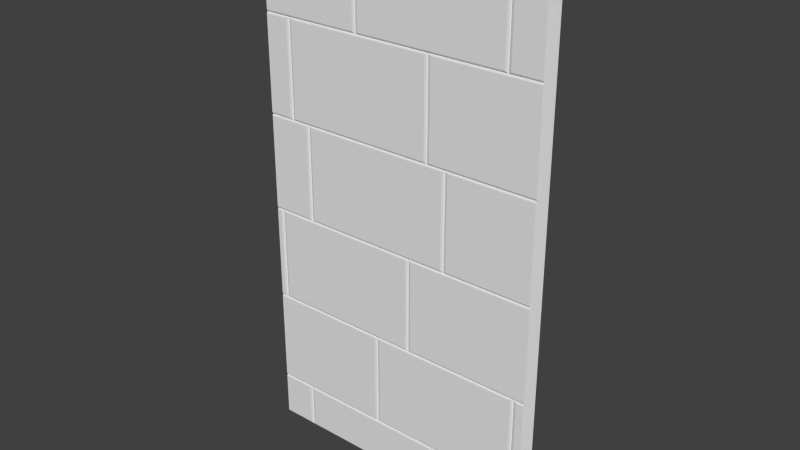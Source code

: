 # Source: Mauer_St_ck_1.1.blend  (saved by Blender 2.70.0; exported with 4.5.12 LTS)
import bpy
from mathutils import Matrix  # noqa: F401  (used for matrix-valued properties, if any)

bpy.ops.wm.read_factory_settings(use_empty=True)
scene = bpy.context.scene
scene.name = 'Scene'

# ---- collections
col_collection_1 = bpy.data.collections.new('Collection 1'); scene.collection.children.link(col_collection_1)

# ---- world
world_world = bpy.data.worlds.new('World'); scene.world = world_world
world_world.color = (0.05088, 0.05088, 0.05088)
world_world.use_sun_shadow = False
world_world.sun_shadow_jitter_overblur = 0.0
world_world.cycles.sampling_method = 'MANUAL'
world_world.cycles.sample_map_resolution = 256

# ---- meshes
me_cube_018 = bpy.data.meshes.new('Cube.018')
me_cube_018.from_pydata([(-1.8, -4.983, -0.4651), (1.95, -4.983, -0.4651), (-1.8, 5.985, -0.4651), (1.95, 5.985, -0.4651), (-1.373, -4.051, 0.02381), (-1.348, -4.026, 0.01148), (-1.373, -4.944, 0.02381), (-1.348, -4.968, 0.01148), (-1.336, -4.981, -0.01334), (-1.299, -4.944, 0.02381), (-1.324, -4.968, 0.01148), (-1.336, -4.014, -0.01334), (-1.299, -4.051, 0.02381), (-1.324, -4.026, 0.01148), (0.6267, -4.051, 0.02381), (0.6515, -4.026, 0.01148), (0.6267, -4.944, 0.02381), (0.6515, -4.968, 0.01148), (1.95, -4.014, -0.01334), (1.949, -4.001, 0.01148), (0.6638, -4.981, -0.01334), (0.701, -4.944, 0.02381), (0.6761, -4.968, 0.01148), (0.6638, -4.014, -0.01334), (0.701, -4.051, 0.02381), (0.6761, -4.026, 0.01148), (1.948, -3.977, 0.02381), (1.95, -2.014, -0.01334), (1.949, -2.026, 0.01148), (1.948, -2.051, 0.02381), (-0.224, -2.051, 0.02381), (-0.1992, -2.026, 0.01148), (-0.224, -3.977, 0.02381), (-0.1992, -4.001, 0.01148), (-0.1869, -4.014, -0.01334), (-0.1497, -3.977, 0.02381), (-0.1746, -4.001, 0.01148), (-0.1869, -2.014, -0.01334), (-0.1497, -2.051, 0.02381), (-0.1746, -2.026, 0.01148), (1.813, -2.014, -0.01334), (1.776, -2.051, 0.02381), (1.801, -2.026, 0.01148), (1.813, -4.014, -0.01334), (1.776, -3.977, 0.02381), (1.801, -4.001, 0.01148), (1.957, -2.014, -0.01334), (1.957, -2.001, 0.01148), (1.85, -3.977, 0.02381), (1.825, -4.001, 0.01148), (1.85, -2.051, 0.02381), (1.825, -2.026, 0.01148), (1.957, -1.977, 0.02381), (1.957, -0.01365, -0.01334), (1.957, -0.02598, 0.01148), (1.957, -0.05081, 0.02381), (-1.67, -1.977, 0.02381), (-1.695, -2.001, 0.01148), (-1.67, -0.05081, 0.02381), (-1.695, -0.02598, 0.01148), (0.2555, -0.05081, 0.02381), (0.2804, -0.02598, 0.01148), (0.2555, -1.977, 0.02381), (0.2804, -2.001, 0.01148), (1.952, -0.01365, -0.01334), (1.952, -0.001332, 0.01148), (0.2927, -2.014, -0.01334), (0.3298, -1.977, 0.02381), (0.305, -2.001, 0.01148), (0.2927, -0.01365, -0.01334), (0.3298, -0.05081, 0.02381), (0.305, -0.02598, 0.01148), (1.952, 0.0235, 0.02381), (1.952, 1.986, -0.01334), (1.952, 1.974, 0.01148), (1.952, 1.949, 0.02381), (-1.801, -4.014, -0.01334), (-1.8, -4.001, 0.01148), (-1.8, -3.977, 0.02381), (-1.801, -2.014, -0.01334), (-1.8, -2.026, 0.01148), (-1.8, -2.051, 0.02381), (-1.707, -0.01365, -0.01334), (-1.744, -0.05081, 0.02381), (-1.72, -0.02598, 0.01148), (-1.707, -2.014, -0.01334), (-1.744, -1.977, 0.02381), (-1.72, -2.001, 0.01148), (-1.8, -2.014, -0.01334), (-1.8, -2.001, 0.01148), (-1.8, -1.977, 0.02381), (-1.8, -0.01365, -0.01334), (-1.8, -0.02598, 0.01148), (-1.207, 1.986, -0.01334), (-1.244, 1.949, 0.02381), (-1.22, 1.974, 0.01148), (-1.207, -0.01365, -0.01334), (-1.244, 0.0235, 0.02381), (-1.22, -0.001332, 0.01148), (1.956, 1.986, -0.01334), (1.956, 1.999, 0.01148), (0.8298, 0.0235, 0.02381), (0.805, -0.001332, 0.01148), (0.7927, 1.986, -0.01334), (0.8298, 1.949, 0.02381), (0.805, 1.974, 0.01148), (1.956, 2.023, 0.02381), (1.956, 3.986, -0.01334), (1.956, 3.974, 0.01148), (1.956, 3.949, 0.02381), (-1.17, 0.0235, 0.02381), (-1.195, -0.001332, 0.01148), (-1.17, 1.949, 0.02381), (-1.195, 1.974, 0.01148), (0.7555, 1.949, 0.02381), (0.7804, 1.974, 0.01148), (0.7927, -0.01365, -0.01334), (0.7555, 0.0235, 0.02381), (0.7804, -0.001332, 0.01148), (-1.494, 3.949, 0.02381), (-1.47, 3.974, 0.01148), (-1.494, 2.023, 0.02381), (-1.47, 1.999, 0.01148), (-1.457, 1.986, -0.01334), (-1.42, 2.023, 0.02381), (-1.445, 1.999, 0.01148), (-1.457, 3.986, -0.01334), (-1.42, 3.949, 0.02381), (-1.445, 3.974, 0.01148), (0.5427, 3.986, -0.01334), (0.5055, 3.949, 0.02381), (0.5304, 3.974, 0.01148), (0.5427, 1.986, -0.01334), (0.5055, 2.023, 0.02381), (0.5304, 1.999, 0.01148), (1.952, 3.986, -0.01334), (1.952, 3.999, 0.01148), (0.5798, 2.023, 0.02381), (0.555, 1.999, 0.01148), (0.5798, 3.949, 0.02381), (0.555, 3.974, 0.01148), (1.952, 4.023, 0.02381), (1.952, 5.986, -0.01334), (1.952, 5.974, 0.01148), (1.952, 5.949, 0.02381), (1.58, 4.023, 0.02381), (1.555, 3.999, 0.01148), (1.58, 5.949, 0.02381), (1.555, 5.974, 0.01148), (-0.4573, 3.986, -0.01334), (-0.4202, 4.023, 0.02381), (-0.445, 3.999, 0.01148), (-0.4573, 5.986, -0.01334), (-0.4202, 5.949, 0.02381), (-0.445, 5.974, 0.01148), (1.543, 5.986, -0.01334), (1.506, 5.949, 0.02381), (1.53, 5.974, 0.01148), (1.543, 3.986, -0.01334), (1.506, 4.023, 0.02381), (1.53, 3.999, 0.01148), (-1.8, 3.986, -0.01334), (-1.8, 4.023, 0.02381), (-1.8, 3.999, 0.01148), (-1.8, 5.986, -0.01334), (-1.8, 5.949, 0.02381), (-1.8, 5.974, 0.01148), (-0.4945, 5.949, 0.02381), (-0.4696, 5.974, 0.01148), (-0.4945, 4.023, 0.02381), (-0.4696, 3.999, 0.01148), (-1.803, 3.949, 0.02381), (-1.802, 3.974, 0.01148), (-1.801, 3.986, -0.01334), (-1.803, 2.023, 0.02381), (-1.802, 1.999, 0.01148), (-1.801, 1.986, -0.01334), (-1.801, 1.949, 0.02381), (-1.805, 1.974, 0.01148), (-1.799, 1.986, -0.01334), (-1.801, 0.0235, 0.02381), (-1.805, -0.001332, 0.01148), (-1.799, -0.01365, -0.01334), (1.95, -4.981, -0.01334), (-1.801, -4.981, -0.01334), (-1.8, -4.051, 0.02381), (-1.8, -4.026, 0.01148), (-1.8, -4.944, 0.02381), (-1.8, -4.968, 0.01148), (-1.801, -4.981, -0.01334), (-1.8, -0.05081, 0.02381), (0.6638, -4.981, -0.01334), (-1.336, -4.981, -0.01334), (1.95, -4.051, 0.02381), (1.95, -4.026, 0.01148), (1.95, -4.014, -0.01334), (1.95, -4.944, 0.02381), (1.951, -4.968, 0.01148), (1.95, -4.981, -0.01334)], [], [(0, 1, 3, 2), (185, 4, 5, 186), (4, 6, 7, 5), (16, 14, 12, 9), (9, 12, 13, 10), (10, 13, 11, 8), (12, 14, 15, 13), (14, 16, 17, 15), (16, 9, 10, 17), (196, 193, 24, 21), (21, 24, 25, 22), (22, 25, 23, 20), (50, 29, 28, 51), (105, 74, 73, 103), (196, 21, 22, 197), (197, 22, 20, 198), (81, 30, 31, 80), (30, 32, 33, 31), (44, 41, 38, 35), (35, 38, 39, 36), (36, 39, 37, 34), (38, 41, 42, 39), (39, 42, 40, 37), (41, 44, 45, 42), (42, 45, 43, 40), (44, 35, 36, 45), (45, 36, 34, 43), (26, 29, 50, 48), (48, 50, 51, 49), (70, 55, 54, 71), (26, 48, 49, 19), (62, 60, 58, 56), (56, 58, 59, 57), (58, 60, 61, 59), (60, 62, 63, 61), (62, 56, 57, 63), (52, 55, 70, 67), (67, 70, 71, 68), (68, 71, 69, 66), (104, 75, 74, 105), (52, 67, 68, 47), (47, 68, 66, 46), (32, 78, 77, 33), (92, 84, 82, 91), (83, 86, 87, 84), (84, 87, 85, 82), (86, 90, 89, 87), (177, 94, 95, 178), (178, 95, 93, 179), (94, 97, 98, 95), (95, 98, 96, 93), (87, 89, 88, 85), (72, 75, 104, 101), (101, 104, 105, 102), (139, 109, 108, 140), (72, 101, 102, 65), (117, 114, 112, 110), (110, 112, 113, 111), (112, 114, 115, 113), (114, 117, 118, 115), (117, 110, 111, 118), (171, 119, 120, 172), (119, 121, 122, 120), (133, 130, 127, 124), (124, 127, 128, 125), (125, 128, 126, 123), (127, 130, 131, 128), (128, 131, 129, 126), (130, 133, 134, 131), (131, 134, 132, 129), (133, 124, 125, 134), (134, 125, 123, 132), (106, 109, 139, 137), (137, 139, 140, 138), (147, 144, 143, 148), (106, 137, 138, 100), (141, 144, 147, 145), (145, 147, 148, 146), (141, 145, 146, 136), (159, 156, 153, 150), (20, 8, 192, 191), (198, 20, 191, 183), (150, 153, 154, 151), (151, 154, 152, 149), (153, 156, 157, 154), (154, 157, 155, 152), (156, 159, 160, 157), (157, 160, 158, 155), (159, 150, 151, 160), (160, 151, 149, 158), (169, 167, 165, 162), (165, 167, 168, 166), (167, 169, 170, 168), (169, 162, 163, 170), (121, 119, 171, 174), (121, 174, 175, 122), (97, 94, 177, 180), (32, 30, 81, 78), (97, 180, 181, 98), (98, 181, 182, 96), (6, 4, 185, 187), (6, 187, 188, 7), (83, 84, 92, 190), (83, 190, 90, 86), (24, 193, 194, 25), (25, 194, 195, 23), (71, 54, 53, 69), (186, 5, 11, 76), (5, 7, 8, 11), (13, 15, 23, 11), (15, 17, 20, 23), (17, 10, 8, 20), (80, 31, 37, 79), (31, 33, 34, 37), (49, 51, 40, 43), (140, 108, 107, 129), (19, 49, 43, 18), (57, 59, 82, 85), (59, 61, 69, 82), (61, 63, 66, 69), (63, 57, 85, 66), (148, 143, 142, 155), (33, 77, 76, 34), (102, 105, 103, 116), (65, 102, 116, 64), (111, 113, 93, 96), (113, 115, 103, 93), (115, 118, 116, 103), (118, 111, 96, 116), (172, 120, 126, 173), (120, 122, 123, 126), (138, 140, 129, 132), (100, 138, 132, 99), (146, 148, 155, 158), (136, 146, 158, 135), (8, 189, 184, 192), (166, 168, 152, 164), (168, 170, 149, 152), (170, 163, 161, 149), (1, 0, 184, 192, 191, 183), (122, 175, 176, 123), (7, 188, 189, 8), (51, 28, 27, 40), (2, 3, 142, 155, 152, 164)])
me_cube_018.use_remesh_preserve_volume = False
me_cube_018.use_remesh_preserve_attributes = False
me_cube_018.use_mirror_vertex_groups = False
me_cube_018.update()

# ---- objects
ob_cube_018 = bpy.data.objects.new('Cube.018', me_cube_018)

# ---- transforms, parenting, visibility, modifiers, constraints
ob_cube_018.location = (-0.02991, -0.05812, 1.246)
ob_cube_018.rotation_euler = (1.571, 2.22e-16, 2.22e-16)
ob_cube_018.scale = (0.4, 0.25, 0.2)
ob_cube_018.lineart.crease_threshold = 0.0
_m = ob_cube_018.modifiers.new('Array', 'ARRAY')
_m.count = 1
_m.constant_offset_displace = (0.0, 0.0, 0.0)
_m.relative_offset_displace = (0.99, 0.0, 0.0)

# ---- collection membership
col_collection_1.objects.link(ob_cube_018)

# ---- scene / render settings (as saved in the file)
scene.frame_start = 1; scene.frame_end = 250; scene.frame_set(1)
scene.render.engine = 'BLENDER_EEVEE_NEXT'
scene.render.resolution_percentage = 50
scene.render.dither_intensity = 0.0
scene.cycles.use_denoising = False
scene.cycles.samples = 10
scene.cycles.sampling_pattern = 'TABULATED_SOBOL'
scene.cycles.light_sampling_threshold = 0.0
scene.cycles.use_adaptive_sampling = False
scene.cycles.use_light_tree = False
scene.cycles.blur_glossy = 0.0
scene.cycles.volume_bounces = 1
scene.cycles.pixel_filter_type = 'GAUSSIAN'
scene.cycles.sample_clamp_indirect = 0.0
scene.view_settings.view_transform = 'Standard'
bpy.context.view_layer.update()

# ---- added for rendering (the .blend has no active camera and no usable light): camera, sun
cam_auto = bpy.data.cameras.new('AutoCamera')
cam_auto.lens = 50.0
cam_auto.sensor_width = 36.0
cam_auto.clip_end = 1000.0
ob_auto_camera = bpy.data.objects.new('AutoCamera', cam_auto)
scene.collection.objects.link(ob_auto_camera)
ob_auto_camera.location = (2.89583, -3.4884, 3.68813)
ob_auto_camera.rotation_euler = (1.09748, -7.21219e-08, 0.694738)
scene.camera = ob_auto_camera
light_auto_sun = bpy.data.lights.new('AutoSun', 'SUN')
light_auto_sun.energy = 3.0
light_auto_sun.angle = 0.0523599
ob_auto_sun = bpy.data.objects.new('AutoSun', light_auto_sun)
scene.collection.objects.link(ob_auto_sun)
ob_auto_sun.rotation_euler = (0.872665, 0.174533, 0.523599)
bpy.context.view_layer.update()
